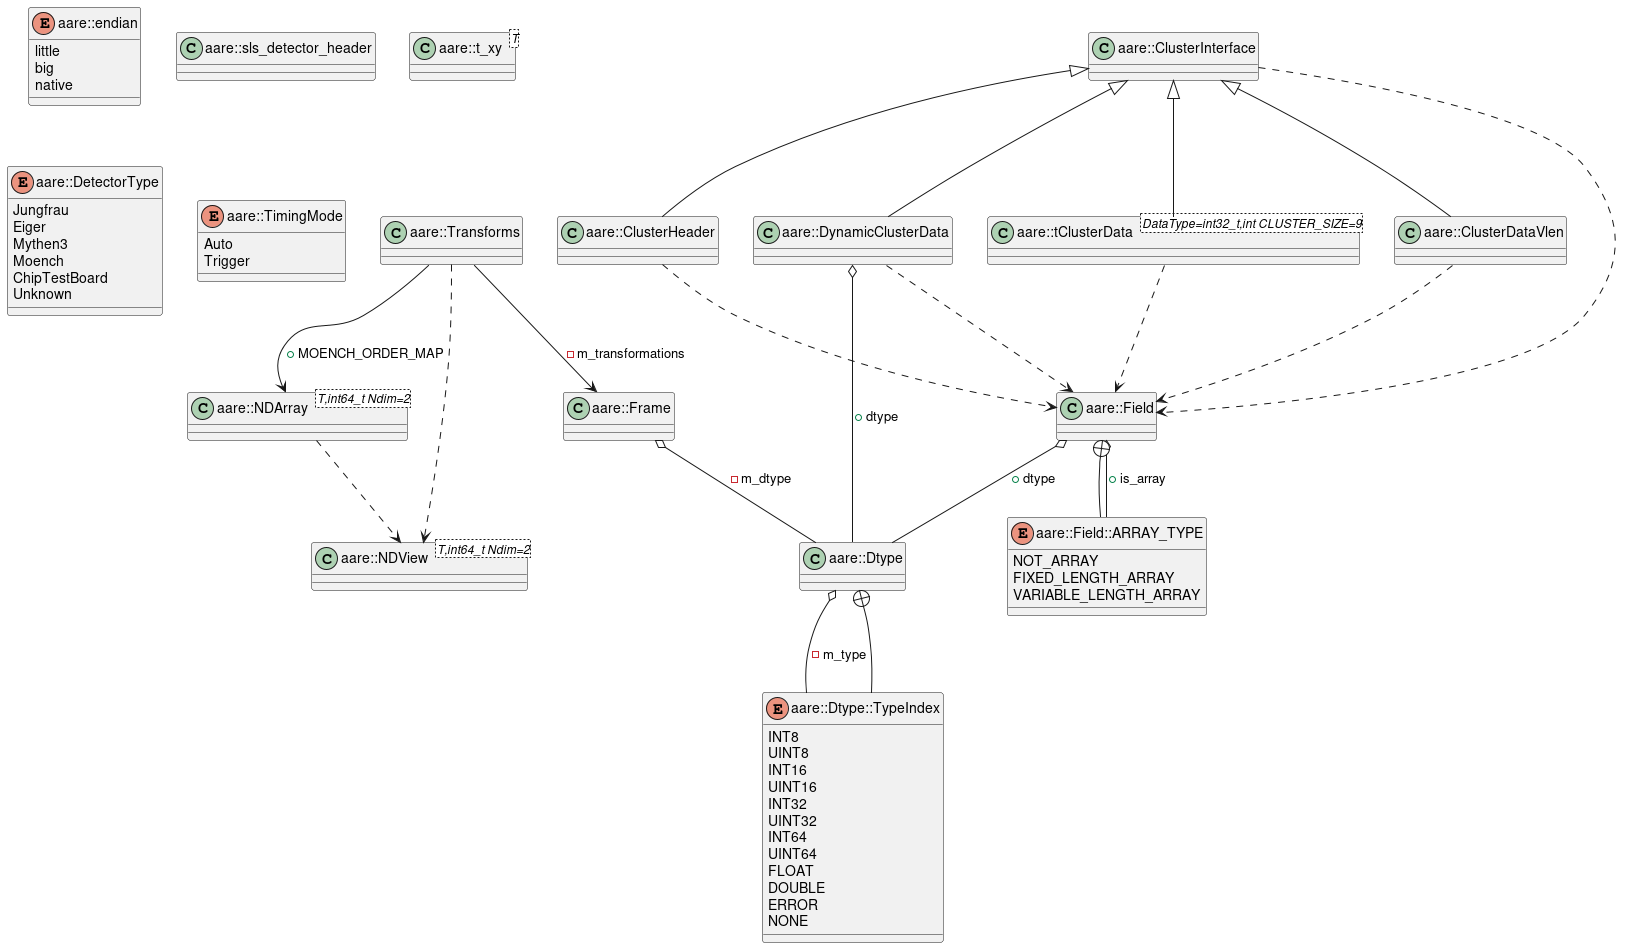

The diagram above was rendered by PlantUML. Its source (embedded in the PNG):
@startuml
enum "aare::endian" as C_0001523745040662386465
enum C_0001523745040662386465 {
little
big
native
}
class "aare::Dtype" as C_0008474757331319372371
class C_0008474757331319372371 {
__
}
enum "aare::Dtype::TypeIndex" as C_0012399874402670840183
enum C_0012399874402670840183 {
INT8
UINT8
INT16
UINT16
INT32
UINT32
INT64
UINT64
FLOAT
DOUBLE
ERROR
NONE
}
class "aare::sls_detector_header" as C_0013396287764127543254
class C_0013396287764127543254 {
__
}
class "aare::t_xy<T>" as C_0009056244135903207887
class C_0009056244135903207887 {
__
}
enum "aare::DetectorType" as C_0001715462170859067708
enum C_0001715462170859067708 {
Jungfrau
Eiger
Mythen3
Moench
ChipTestBoard
Unknown
}
enum "aare::TimingMode" as C_0006760922649247226339
enum C_0006760922649247226339 {
Auto
Trigger
}
class "aare::NDView<T,int64_t Ndim=2>" as C_0008952861243071875081
class C_0008952861243071875081 {
__
}
class "aare::NDArray<T,int64_t Ndim=2>" as C_0000271753108349636555
class C_0000271753108349636555 {
__
}
class "aare::Frame" as C_0012869628944750599908
class C_0012869628944750599908 {
__
}
class "aare::Transforms" as C_0014402428525713687927
class C_0014402428525713687927 {
__
}
class "aare::Field" as C_0009267990209483028641
class C_0009267990209483028641 {
__
}
enum "aare::Field::ARRAY_TYPE" as C_0000806061483826686304
enum C_0000806061483826686304 {
NOT_ARRAY
FIXED_LENGTH_ARRAY
VARIABLE_LENGTH_ARRAY
}
class "aare::ClusterInterface" as C_0003398876335687636133
class C_0003398876335687636133 {
__
}
class "aare::ClusterHeader" as C_0012903504385807702962
class C_0012903504385807702962 {
__
}
class "aare::tClusterData<DataType=int32_t,int CLUSTER_SIZE=9>" as C_0005705178384476556303
class C_0005705178384476556303 {
__
}
class "aare::DynamicClusterData" as C_0001798718503704634102
class C_0001798718503704634102 {
__
}
class "aare::ClusterDataVlen" as C_0016344115437161290016
class C_0016344115437161290016 {
__
}
C_0008474757331319372371 o-- C_0012399874402670840183 : -m_type
C_0012399874402670840183 --+ C_0008474757331319372371
C_0000271753108349636555 ..> C_0008952861243071875081
C_0012869628944750599908 o-- C_0008474757331319372371 : -m_dtype
C_0014402428525713687927 ..> C_0008952861243071875081
C_0014402428525713687927 --> C_0012869628944750599908 : -m_transformations
C_0014402428525713687927 --> C_0000271753108349636555 : +MOENCH_ORDER_MAP
C_0009267990209483028641 o-- C_0008474757331319372371 : +dtype
C_0009267990209483028641 o-- C_0000806061483826686304 : +is_array
C_0000806061483826686304 --+ C_0009267990209483028641
C_0003398876335687636133 ..> C_0009267990209483028641
C_0012903504385807702962 ..> C_0009267990209483028641
C_0003398876335687636133 <|-- C_0012903504385807702962
C_0005705178384476556303 ..> C_0009267990209483028641
C_0003398876335687636133 <|-- C_0005705178384476556303
C_0001798718503704634102 ..> C_0009267990209483028641
C_0001798718503704634102 o-- C_0008474757331319372371 : +dtype
C_0003398876335687636133 <|-- C_0001798718503704634102
C_0016344115437161290016 ..> C_0009267990209483028641
C_0003398876335687636133 <|-- C_0016344115437161290016

'Generated with clang-uml, version 0.5.4
'LLVM version clang version 17.0.6 (https://github.com/conda-forge/clangdev-feedstock 5d618d2f6ed3e3475964613ffefe6f2c267e8d75)
@enduml